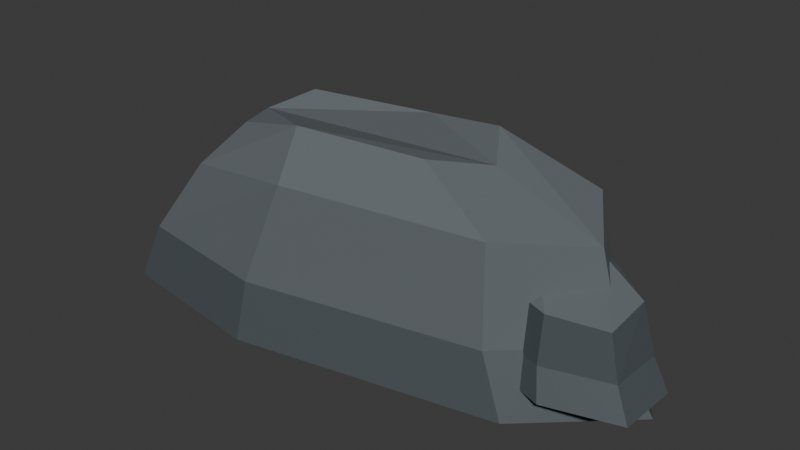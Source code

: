 # Source: reef_ridge.blend  (saved by Blender 4.5.87; exported with 4.5.12 LTS)
import bpy
from mathutils import Matrix  # noqa: F401  (used for matrix-valued properties, if any)

bpy.ops.wm.read_factory_settings(use_empty=True)
scene = bpy.context.scene
scene.name = 'Scene'

# ---- collections
col_collection = bpy.data.collections.new('Collection'); scene.collection.children.link(col_collection)

# ---- materials (node trees are filled in below, after node groups)
mat_coast_blue_grey_bedrock = bpy.data.materials.new('Coast blue grey bedrock')
mat_coast_blue_grey_bedrock.diffuse_color = (0.118, 0.136, 0.148, 1.0)
mat_coast_exposed_fracture = bpy.data.materials.new('Coast exposed fracture')
mat_coast_exposed_fracture.diffuse_color = (0.165, 0.172, 0.17, 1.0)
mat_coast_tidal_dark_stone = bpy.data.materials.new('Coast tidal dark stone')
mat_coast_tidal_dark_stone.diffuse_color = (0.07, 0.085, 0.093, 1.0)

# ---- material node trees
mat_coast_blue_grey_bedrock.use_nodes = True; mat_coast_blue_grey_bedrock.node_tree.nodes.clear()
_N = mat_coast_blue_grey_bedrock.node_tree.nodes; _L = mat_coast_blue_grey_bedrock.node_tree.links
n0 = _N.new('ShaderNodeBsdfPrincipled'); n0.name = 'Principled BSDF'; n0.location = (-200, 100)
n0.inputs[0].default_value = (0.118, 0.136, 0.148, 1.0)
n0.inputs[2].default_value = 0.8
n1 = _N.new('ShaderNodeOutputMaterial'); n1.name = 'Material Output'; n1.location = (200, 100)
_L.new(n0.outputs[0], n1.inputs[0])
n1.is_active_output = True
mat_coast_exposed_fracture.use_nodes = True; mat_coast_exposed_fracture.node_tree.nodes.clear()
_N = mat_coast_exposed_fracture.node_tree.nodes; _L = mat_coast_exposed_fracture.node_tree.links
n0 = _N.new('ShaderNodeBsdfPrincipled'); n0.name = 'Principled BSDF'; n0.location = (-200, 100)
n0.inputs[0].default_value = (0.165, 0.172, 0.17, 1.0)
n0.inputs[2].default_value = 0.8
n1 = _N.new('ShaderNodeOutputMaterial'); n1.name = 'Material Output'; n1.location = (200, 100)
_L.new(n0.outputs[0], n1.inputs[0])
n1.is_active_output = True
mat_coast_tidal_dark_stone.use_nodes = True; mat_coast_tidal_dark_stone.node_tree.nodes.clear()
_N = mat_coast_tidal_dark_stone.node_tree.nodes; _L = mat_coast_tidal_dark_stone.node_tree.links
n0 = _N.new('ShaderNodeBsdfPrincipled'); n0.name = 'Principled BSDF'; n0.location = (-200, 100)
n0.inputs[0].default_value = (0.07, 0.085, 0.093, 1.0)
n0.inputs[2].default_value = 0.62
n1 = _N.new('ShaderNodeOutputMaterial'); n1.name = 'Material Output'; n1.location = (200, 100)
_L.new(n0.outputs[0], n1.inputs[0])
n1.is_active_output = True

# ---- world
world_world = bpy.data.worlds.new('World'); scene.world = world_world
world_world.use_nodes = True; world_world.node_tree.nodes.clear()
_N = world_world.node_tree.nodes; _L = world_world.node_tree.links
n0 = _N.new('ShaderNodeOutputWorld'); n0.name = 'World Output'; n0.location = (200, 100)
n1 = _N.new('ShaderNodeBackground'); n1.name = 'Background'; n1.location = (-200, 100)
n1.inputs[0].default_value = (0.05088, 0.05088, 0.05088, 1.0)
_L.new(n1.outputs[0], n0.inputs[0])
n0.is_active_output = True
world_world.color = (0.05088, 0.05088, 0.05088)
world_world.sun_shadow_jitter_overblur = 0.0

# ---- meshes
me_reef_ridge_main_fracture = bpy.data.meshes.new('reef_ridge main fracture')
me_reef_ridge_main_fracture.from_pydata([(-21.4, -8.331, -5.2), (-7.504, -10.31, -5.2), (14.49, -5.965, -5.2), (22.45, 1.354, -5.2), (18.0, 8.327, -5.2), (2.923, 10.64, -5.2), (-17.67, 4.466, -5.2), (-22.3, -2.351, -5.2), (-19.71, -7.439, -0.4), (-7.306, -9.205, -0.4), (12.33, -5.327, -0.4), (19.44, 1.208, -0.4), (15.46, 7.434, -0.4), (2.003, 9.496, -0.4), (-16.38, 3.987, -0.4), (-20.52, -2.1, -0.4), (-14.81, -6.38, 6.44), (-4.518, -7.846, 8.12), (11.78, -4.627, 7.64), (17.68, 0.7969, 7.04), (14.38, 5.964, 8.48), (3.209, 7.676, 7.4), (-12.05, 3.103, 7.88), (-15.48, -1.949, 6.68), (-12.2, -3.618, 9.8), (-5.623, -4.554, 11.48), (4.787, -2.499, 11.0), (8.552, 0.9648, 10.4), (6.445, 4.265, 11.84), (-0.6883, 5.357, 10.76), (-10.43, 2.438, 11.24), (-12.62, -0.7884, 10.04)], [], [(7, 6, 5, 4, 3, 2, 1, 0), (0, 1, 9, 8), (1, 2, 10, 9), (2, 3, 11, 10), (3, 4, 12, 11), (4, 5, 13, 12), (5, 6, 14, 13), (6, 7, 15, 14), (7, 0, 8, 15), (8, 9, 17, 16), (9, 10, 18, 17), (10, 11, 19, 18), (11, 12, 20, 19), (12, 13, 21, 20), (13, 14, 22, 21), (14, 15, 23, 22), (15, 8, 16, 23), (16, 17, 25, 24), (17, 18, 26, 25), (18, 19, 27, 26), (19, 20, 28, 27), (20, 21, 29, 28), (21, 22, 30, 29), (22, 23, 31, 30), (23, 16, 24, 31), (24, 25, 26, 27, 28, 29, 30, 31)])
me_reef_ridge_main_fracture.polygons.foreach_set('material_index', [2, 2, 2, 2, 2, 2, 2, 2, 2, 0, 0, 0, 0, 0, 0, 1, 1, 0, 0, 0, 0, 0, 0, 1, 0, 0])
me_reef_ridge_main_fracture.materials.append(mat_coast_blue_grey_bedrock)
me_reef_ridge_main_fracture.materials.append(mat_coast_exposed_fracture)
me_reef_ridge_main_fracture.materials.append(mat_coast_tidal_dark_stone)
me_reef_ridge_main_fracture.update()
me_reef_ridge_secondary_ledge = bpy.data.meshes.new('reef_ridge secondary ledge')
me_reef_ridge_secondary_ledge.from_pydata([(-0.6232, 4.48, -3.016), (5.165, -0.8123, -3.016), (16.77, -5.006, -3.016), (22.84, -3.305, -3.016), (23.05, 1.941, -3.016), (16.82, 7.775, -3.016), (5.275, 10.52, -3.016), (0.9077, 8.101, -3.016), (0.4481, 4.472, -0.712), (5.616, -0.2536, -0.712), (15.98, -3.998, -0.712), (21.39, -2.479, -0.712), (21.58, 2.205, -0.712), (16.02, 7.414, -0.712), (5.715, 9.867, -0.712), (1.815, 7.705, -0.712), (3.061, 3.59, 2.571), (7.35, -0.3325, 3.378), (15.95, -3.441, 3.147), (20.45, -2.18, 2.859), (20.6, 1.708, 3.55), (15.99, 6.031, 3.032), (7.432, 8.067, 3.262), (4.195, 6.273, 2.686), (5.173, 4.348, 4.184), (7.912, 1.843, 4.99), (13.4, -0.1413, 4.76), (16.27, 0.6641, 4.472), (16.37, 3.146, 5.163), (13.43, 5.907, 4.645), (7.964, 7.207, 4.875), (5.897, 6.061, 4.299)], [], [(7, 6, 5, 4, 3, 2, 1, 0), (0, 1, 9, 8), (1, 2, 10, 9), (2, 3, 11, 10), (3, 4, 12, 11), (4, 5, 13, 12), (5, 6, 14, 13), (6, 7, 15, 14), (7, 0, 8, 15), (8, 9, 17, 16), (9, 10, 18, 17), (10, 11, 19, 18), (11, 12, 20, 19), (12, 13, 21, 20), (13, 14, 22, 21), (14, 15, 23, 22), (15, 8, 16, 23), (16, 17, 25, 24), (17, 18, 26, 25), (18, 19, 27, 26), (19, 20, 28, 27), (20, 21, 29, 28), (21, 22, 30, 29), (22, 23, 31, 30), (23, 16, 24, 31), (24, 25, 26, 27, 28, 29, 30, 31)])
me_reef_ridge_secondary_ledge.polygons.foreach_set('material_index', [2, 2, 2, 2, 2, 2, 2, 2, 2, 2, 2, 2, 2, 2, 2, 2, 2, 0, 0, 0, 0, 0, 0, 0, 0, 0])
me_reef_ridge_secondary_ledge.materials.append(mat_coast_blue_grey_bedrock)
me_reef_ridge_secondary_ledge.materials.append(mat_coast_exposed_fracture)
me_reef_ridge_secondary_ledge.materials.append(mat_coast_tidal_dark_stone)
me_reef_ridge_secondary_ledge.update()

# ---- objects
ob_reef_ridge_main_fracture = bpy.data.objects.new('reef_ridge main fracture', me_reef_ridge_main_fracture)
ob_reef_ridge_secondary_ledge = bpy.data.objects.new('reef_ridge secondary ledge', me_reef_ridge_secondary_ledge)

# ---- transforms, parenting, visibility, modifiers, constraints
ob_reef_ridge_main_fracture.location = (0.0, 0.0, 0.0)
ob_reef_ridge_secondary_ledge.location = (0.0, 0.0, 0.0)

# ---- collection membership
col_collection.objects.link(ob_reef_ridge_main_fracture)
col_collection.objects.link(ob_reef_ridge_secondary_ledge)

# ---- scene / render settings (as saved in the file)
scene.frame_start = 1; scene.frame_end = 250; scene.frame_set(1)
scene.render.engine = 'BLENDER_EEVEE_NEXT'
bpy.context.view_layer.update()

# ---- added for rendering (the .blend has no active camera and no usable light): camera, sun
cam_auto = bpy.data.cameras.new('AutoCamera')
cam_auto.lens = 50.0
cam_auto.sensor_width = 36.0
cam_auto.clip_end = 1000.0
ob_auto_camera = bpy.data.objects.new('AutoCamera', cam_auto)
scene.collection.objects.link(ob_auto_camera)
ob_auto_camera.location = (49.206, -58.4339, 42.385)
ob_auto_camera.rotation_euler = (1.09748, -7.21219e-08, 0.694738)
scene.camera = ob_auto_camera
light_auto_sun = bpy.data.lights.new('AutoSun', 'SUN')
light_auto_sun.energy = 3.0
light_auto_sun.angle = 0.0523599
ob_auto_sun = bpy.data.objects.new('AutoSun', light_auto_sun)
scene.collection.objects.link(ob_auto_sun)
ob_auto_sun.rotation_euler = (0.872665, 0.174533, 0.523599)
bpy.context.view_layer.update()
